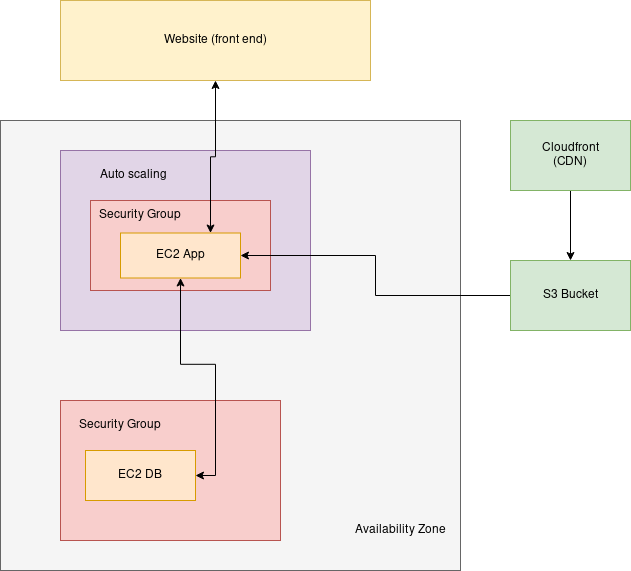

The diagram above was exported from draw.io. Its source (the exported page's mxGraphModel, read from the mxfile embedded in the PNG):
<mxGraphModel dx="1376" dy="621" grid="1" gridSize="10" guides="1" tooltips="1" connect="1" arrows="1" fold="1" page="1" pageScale="1" pageWidth="850" pageHeight="1100" math="0" shadow="0">
  <root>
    <mxCell id="0" />
    <mxCell id="1" parent="0" />
    <mxCell id="_8glCK5QK2-zvFqf2lmi-18" style="edgeStyle=orthogonalEdgeStyle;rounded=0;orthogonalLoop=1;jettySize=auto;html=1;entryX=0.5;entryY=0;entryDx=0;entryDy=0;" edge="1" parent="1" source="_8glCK5QK2-zvFqf2lmi-2" target="_8glCK5QK2-zvFqf2lmi-19">
      <mxGeometry relative="1" as="geometry">
        <mxPoint x="760" y="250" as="targetPoint" />
      </mxGeometry>
    </mxCell>
    <mxCell id="_8glCK5QK2-zvFqf2lmi-2" value="&lt;div&gt;Cloudfront&lt;/div&gt;&lt;div&gt;(CDN)&lt;br&gt;&lt;/div&gt;" style="rounded=0;whiteSpace=wrap;html=1;fillColor=#d5e8d4;strokeColor=#82b366;" vertex="1" parent="1">
      <mxGeometry x="690" y="140" width="120" height="70" as="geometry" />
    </mxCell>
    <mxCell id="_8glCK5QK2-zvFqf2lmi-3" value="" style="rounded=0;whiteSpace=wrap;html=1;fillColor=#f5f5f5;strokeColor=#666666;fontColor=#333333;" vertex="1" parent="1">
      <mxGeometry x="180" y="140" width="460" height="450" as="geometry" />
    </mxCell>
    <mxCell id="_8glCK5QK2-zvFqf2lmi-4" value="" style="rounded=0;whiteSpace=wrap;html=1;fillColor=#e1d5e7;strokeColor=#9673a6;" vertex="1" parent="1">
      <mxGeometry x="240" y="170" width="250" height="180" as="geometry" />
    </mxCell>
    <mxCell id="_8glCK5QK2-zvFqf2lmi-5" value="" style="rounded=0;whiteSpace=wrap;html=1;fillColor=#f8cecc;strokeColor=#b85450;" vertex="1" parent="1">
      <mxGeometry x="240" y="420" width="220" height="140" as="geometry" />
    </mxCell>
    <mxCell id="_8glCK5QK2-zvFqf2lmi-7" value="Security Group" style="text;html=1;strokeColor=none;fillColor=none;align=center;verticalAlign=middle;whiteSpace=wrap;rounded=0;" vertex="1" parent="1">
      <mxGeometry x="250" y="430" width="100" height="30" as="geometry" />
    </mxCell>
    <mxCell id="_8glCK5QK2-zvFqf2lmi-8" value="" style="rounded=0;whiteSpace=wrap;html=1;fillColor=#f8cecc;strokeColor=#b85450;" vertex="1" parent="1">
      <mxGeometry x="270" y="220" width="180" height="90" as="geometry" />
    </mxCell>
    <mxCell id="_8glCK5QK2-zvFqf2lmi-9" value="EC2 DB" style="rounded=0;whiteSpace=wrap;html=1;fillColor=#ffe6cc;strokeColor=#d79b00;" vertex="1" parent="1">
      <mxGeometry x="265" y="470" width="110" height="50" as="geometry" />
    </mxCell>
    <mxCell id="_8glCK5QK2-zvFqf2lmi-21" style="edgeStyle=orthogonalEdgeStyle;rounded=0;orthogonalLoop=1;jettySize=auto;html=1;entryX=1;entryY=0.5;entryDx=0;entryDy=0;startArrow=classic;startFill=1;" edge="1" parent="1" source="_8glCK5QK2-zvFqf2lmi-12" target="_8glCK5QK2-zvFqf2lmi-9">
      <mxGeometry relative="1" as="geometry" />
    </mxCell>
    <mxCell id="_8glCK5QK2-zvFqf2lmi-12" value="EC2 App" style="rounded=0;whiteSpace=wrap;html=1;fillColor=#ffe6cc;strokeColor=#d79b00;" vertex="1" parent="1">
      <mxGeometry x="300" y="252.5" width="120" height="45" as="geometry" />
    </mxCell>
    <mxCell id="_8glCK5QK2-zvFqf2lmi-13" value="Security Group" style="text;html=1;strokeColor=none;fillColor=none;align=center;verticalAlign=middle;whiteSpace=wrap;rounded=0;" vertex="1" parent="1">
      <mxGeometry x="270" y="220" width="100" height="30" as="geometry" />
    </mxCell>
    <mxCell id="_8glCK5QK2-zvFqf2lmi-14" value="Auto scaling&amp;nbsp; " style="text;html=1;strokeColor=none;fillColor=none;align=center;verticalAlign=middle;whiteSpace=wrap;rounded=0;" vertex="1" parent="1">
      <mxGeometry x="265" y="180" width="100" height="30" as="geometry" />
    </mxCell>
    <mxCell id="_8glCK5QK2-zvFqf2lmi-15" value="Availability Zone" style="text;html=1;strokeColor=none;fillColor=none;align=center;verticalAlign=middle;whiteSpace=wrap;rounded=0;" vertex="1" parent="1">
      <mxGeometry x="530" y="535" width="100" height="30" as="geometry" />
    </mxCell>
    <mxCell id="_8glCK5QK2-zvFqf2lmi-17" style="edgeStyle=orthogonalEdgeStyle;rounded=0;orthogonalLoop=1;jettySize=auto;html=1;exitX=0.5;exitY=1;exitDx=0;exitDy=0;startArrow=classic;startFill=1;entryX=0.75;entryY=0;entryDx=0;entryDy=0;" edge="1" parent="1" source="_8glCK5QK2-zvFqf2lmi-16" target="_8glCK5QK2-zvFqf2lmi-12">
      <mxGeometry relative="1" as="geometry" />
    </mxCell>
    <mxCell id="_8glCK5QK2-zvFqf2lmi-16" value="Website (front end)" style="rounded=0;whiteSpace=wrap;html=1;fillColor=#fff2cc;strokeColor=#d6b656;" vertex="1" parent="1">
      <mxGeometry x="240" y="20" width="310" height="80" as="geometry" />
    </mxCell>
    <mxCell id="_8glCK5QK2-zvFqf2lmi-20" style="edgeStyle=orthogonalEdgeStyle;rounded=0;orthogonalLoop=1;jettySize=auto;html=1;entryX=1;entryY=0.5;entryDx=0;entryDy=0;" edge="1" parent="1" source="_8glCK5QK2-zvFqf2lmi-19" target="_8glCK5QK2-zvFqf2lmi-12">
      <mxGeometry relative="1" as="geometry" />
    </mxCell>
    <mxCell id="_8glCK5QK2-zvFqf2lmi-19" value="S3 Bucket" style="rounded=0;whiteSpace=wrap;html=1;fillColor=#d5e8d4;strokeColor=#82b366;" vertex="1" parent="1">
      <mxGeometry x="690" y="280" width="120" height="70" as="geometry" />
    </mxCell>
  </root>
</mxGraphModel>